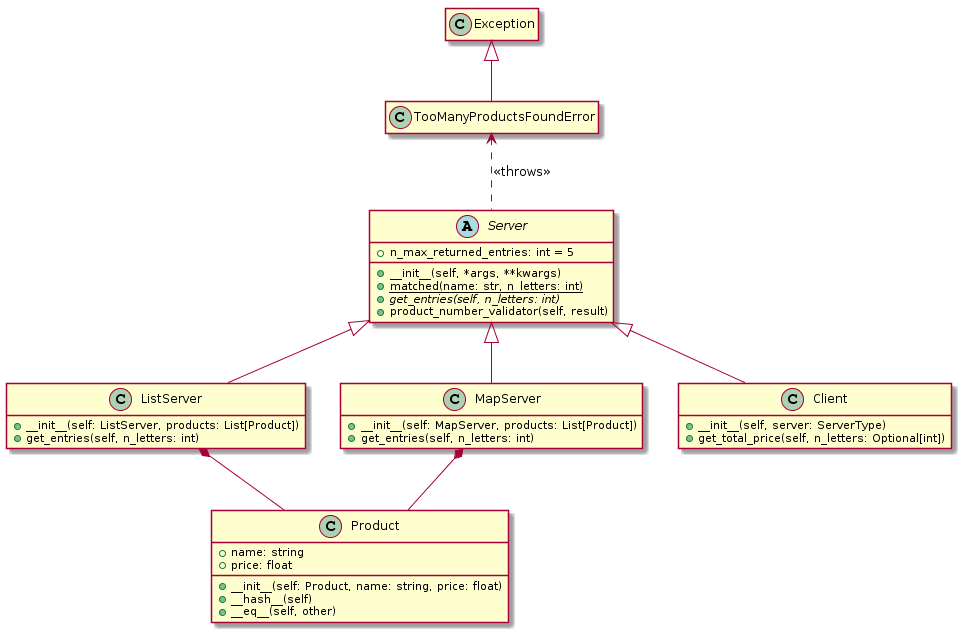

The diagram above was rendered by PlantUML. Its source (embedded in the PNG):
@startuml
class Product {
    + name: string
    + price: float
    + __init__(self: Product, name: string, price: float)
    + __hash__(self)
    + __eq__(self, other)
}

class Exception

class TooManyProductsFoundError

abstract class Server {
    +__init__(self, *args, **kwargs)
    + n_max_returned_entries: int = 5
    +{static} matched(name: str, n_letters: int)
    +{abstract} get_entries(self, n_letters: int)
    +product_number_validator(self, result)
}

class ListServer {
    + __init__(self: ListServer, products: List[Product])
    + get_entries(self, n_letters: int)
}

class MapServer {
    + __init__(self: MapServer, products: List[Product])
    + get_entries(self, n_letters: int)
}

class Client {
    + __init__(self, server: ServerType)
    + get_total_price(self, n_letters: Optional[int])
}


Server <|-- ListServer
Server <|-- MapServer
TooManyProductsFoundError <.. Server : << throws >>
Server <|-- Client
Exception <|-- TooManyProductsFoundError
MapServer *-- Product
ListServer *-- Product

hide empty members
@enduml